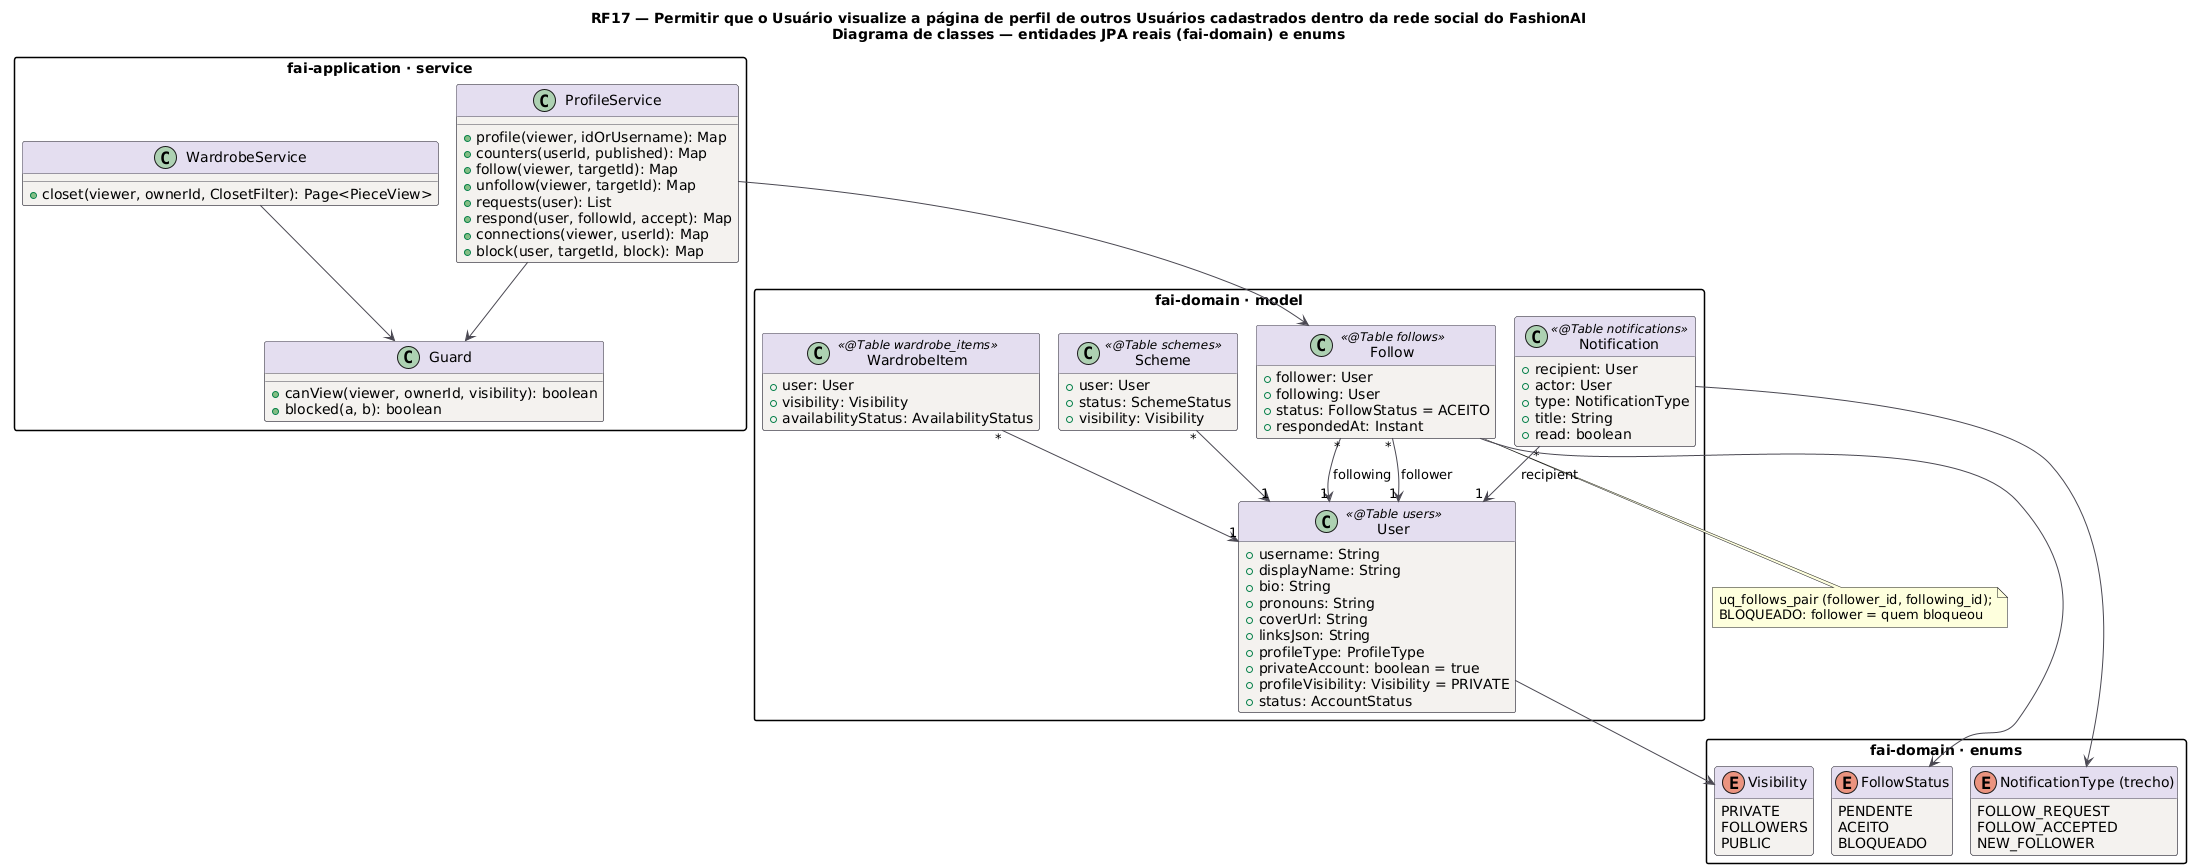

The diagram above was rendered by PlantUML. Its source (embedded in the PNG):
@startuml RF17_Classes
title RF17 — Permitir que o Usuário visualize a página de perfil de outros Usuários cadastrados dentro da rede social do FashionAI\nDiagrama de classes — entidades JPA reais (fai-domain) e enums
!pragma layout smetana
skinparam backgroundColor #FFFFFF
skinparam class {
  BackgroundColor #F4F2EF
  BorderColor #4A4852
  ArrowColor #4A4852
  HeaderBackgroundColor #E4DEF0
}
skinparam packageStyle rectangle
hide empty methods

package "fai-domain · model" {
class User <<@Table users>> {
  +username: String
  +displayName: String
  +bio: String
  +pronouns: String
  +coverUrl: String
  +linksJson: String
  +profileType: ProfileType
  +privateAccount: boolean = true
  +profileVisibility: Visibility = PRIVATE
  +status: AccountStatus
}
class Follow <<@Table follows>> {
  +follower: User
  +following: User
  +status: FollowStatus = ACEITO
  +respondedAt: Instant
}
class Notification <<@Table notifications>> {
  +recipient: User
  +actor: User
  +type: NotificationType
  +title: String
  +read: boolean
}
class Scheme <<@Table schemes>> {
  +user: User
  +status: SchemeStatus
  +visibility: Visibility
}
class WardrobeItem <<@Table wardrobe_items>> {
  +user: User
  +visibility: Visibility
  +availabilityStatus: AvailabilityStatus
}
}
package "fai-domain · enums" {
enum FollowStatus {
  PENDENTE
  ACEITO
  BLOQUEADO
}
enum Visibility {
  PRIVATE
  FOLLOWERS
  PUBLIC
}
enum "NotificationType (trecho)" as NT {
  FOLLOW_REQUEST
  FOLLOW_ACCEPTED
  NEW_FOLLOWER
}
}
package "fai-application · service" {
class ProfileService {
  +profile(viewer, idOrUsername): Map
  +counters(userId, published): Map
  +follow(viewer, targetId): Map
  +unfollow(viewer, targetId): Map
  +requests(user): List
  +respond(user, followId, accept): Map
  +connections(viewer, userId): Map
  +block(user, targetId, block): Map
}
class Guard {
  +canView(viewer, ownerId, visibility): boolean
  +blocked(a, b): boolean
}
class WardrobeService {
  +closet(viewer, ownerId, ClosetFilter): Page<PieceView>
}
}
Follow "*" --> "1" User : follower
Follow "*" --> "1" User : following
Notification "*" --> "1" User : recipient
Scheme "*" --> "1" User
WardrobeItem "*" --> "1" User
Follow --> FollowStatus
User --> Visibility
Notification --> NT
ProfileService --> Follow
ProfileService --> Guard
WardrobeService --> Guard
note bottom of Follow : uq_follows_pair (follower_id, following_id);\nBLOQUEADO: follower = quem bloqueou
@enduml